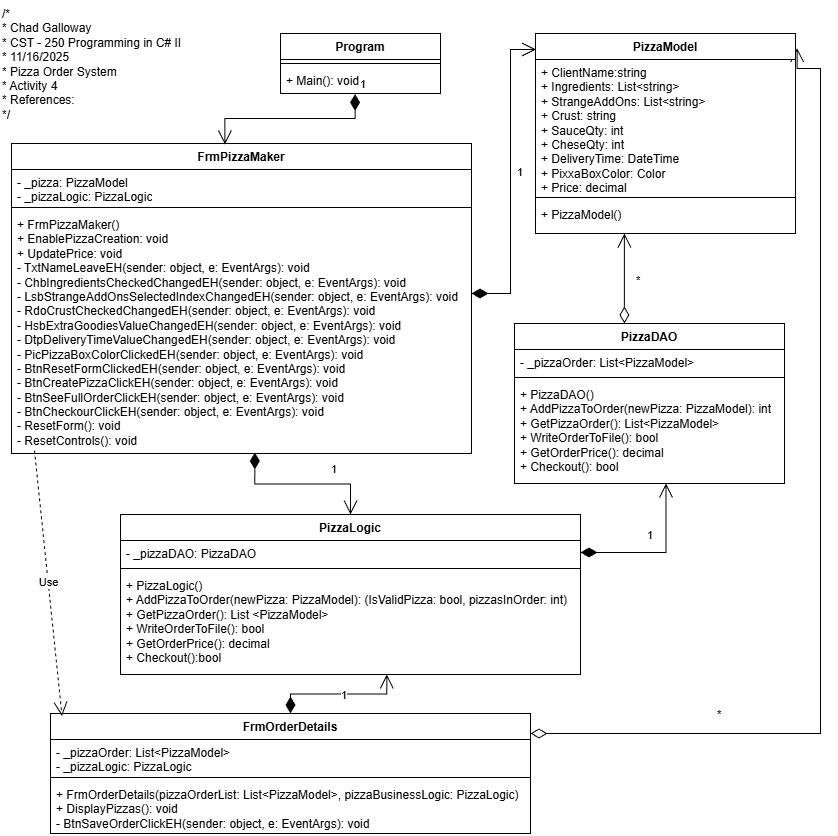

The diagram above was exported from draw.io. Its source (the exported page's mxGraphModel, read from the mxfile embedded in the PNG):
<mxGraphModel dx="1426" dy="743" grid="1" gridSize="10" guides="1" tooltips="1" connect="1" arrows="1" fold="1" page="1" pageScale="1" pageWidth="850" pageHeight="1100" math="0" shadow="0">
  <root>
    <mxCell id="0" />
    <mxCell id="1" parent="0" />
    <mxCell id="f4niWK5q088dTsm-g7qR-1" value="/*&lt;br&gt; * Chad Galloway&lt;br&gt; * CST - 250 Programming in C# II&lt;br&gt; * 11/16/2025&lt;br&gt; * Pizza Order System&lt;br&gt; * Activity 4&lt;br&gt; * References:&lt;br&gt; */" style="text;whiteSpace=wrap;html=1;" parent="1" vertex="1">
      <mxGeometry x="10" y="10" width="210" height="130" as="geometry" />
    </mxCell>
    <mxCell id="f4niWK5q088dTsm-g7qR-2" value="FrmOrderDetails" style="swimlane;fontStyle=1;align=center;verticalAlign=top;childLayout=stackLayout;horizontal=1;startSize=26;horizontalStack=0;resizeParent=1;resizeParentMax=0;resizeLast=0;collapsible=1;marginBottom=0;whiteSpace=wrap;html=1;" parent="1" vertex="1">
      <mxGeometry x="60" y="723" width="480" height="120" as="geometry" />
    </mxCell>
    <mxCell id="2chxkZD9mZJgZB4Q9Oxj-4" value="*" style="endArrow=open;html=1;endSize=12;startArrow=diamondThin;startSize=14;startFill=0;edgeStyle=orthogonalEdgeStyle;align=left;verticalAlign=bottom;rounded=0;entryX=1.006;entryY=0.073;entryDx=0;entryDy=0;entryPerimeter=0;" parent="f4niWK5q088dTsm-g7qR-2" target="f4niWK5q088dTsm-g7qR-10" edge="1">
      <mxGeometry x="-0.6298" y="10" relative="1" as="geometry">
        <mxPoint x="480" y="20" as="sourcePoint" />
        <mxPoint x="770" y="-540" as="targetPoint" />
        <Array as="points">
          <mxPoint x="770" y="20" />
          <mxPoint x="770" y="-645" />
        </Array>
        <mxPoint as="offset" />
      </mxGeometry>
    </mxCell>
    <mxCell id="f4niWK5q088dTsm-g7qR-3" value="- _pizzaOrder: List&amp;lt;PizzaModel&amp;gt;&lt;div&gt;- _pizzaLogic: PizzaLogic&lt;/div&gt;" style="text;strokeColor=none;fillColor=none;align=left;verticalAlign=top;spacingLeft=4;spacingRight=4;overflow=hidden;rotatable=0;points=[[0,0.5],[1,0.5]];portConstraint=eastwest;whiteSpace=wrap;html=1;" parent="f4niWK5q088dTsm-g7qR-2" vertex="1">
      <mxGeometry y="26" width="480" height="34" as="geometry" />
    </mxCell>
    <mxCell id="f4niWK5q088dTsm-g7qR-4" value="" style="line;strokeWidth=1;fillColor=none;align=left;verticalAlign=middle;spacingTop=-1;spacingLeft=3;spacingRight=3;rotatable=0;labelPosition=right;points=[];portConstraint=eastwest;strokeColor=inherit;" parent="f4niWK5q088dTsm-g7qR-2" vertex="1">
      <mxGeometry y="60" width="480" height="8" as="geometry" />
    </mxCell>
    <mxCell id="f4niWK5q088dTsm-g7qR-5" value="+ FrmOrderDetails(pizzaOrderList: List&amp;lt;PizzaModel&amp;gt;, pizzaBusinessLogic: PizzaLogic)&lt;div&gt;+ DisplayPizzas(): void&lt;/div&gt;&lt;div&gt;- BtnSaveOrderClickEH(sender: object, e: EventArgs): void&lt;/div&gt;" style="text;strokeColor=none;fillColor=none;align=left;verticalAlign=top;spacingLeft=4;spacingRight=4;overflow=hidden;rotatable=0;points=[[0,0.5],[1,0.5]];portConstraint=eastwest;whiteSpace=wrap;html=1;" parent="f4niWK5q088dTsm-g7qR-2" vertex="1">
      <mxGeometry y="68" width="480" height="52" as="geometry" />
    </mxCell>
    <mxCell id="f4niWK5q088dTsm-g7qR-10" value="PizzaModel" style="swimlane;fontStyle=1;align=center;verticalAlign=top;childLayout=stackLayout;horizontal=1;startSize=26;horizontalStack=0;resizeParent=1;resizeParentMax=0;resizeLast=0;collapsible=1;marginBottom=0;whiteSpace=wrap;html=1;" parent="1" vertex="1">
      <mxGeometry x="545" y="43" width="260" height="200" as="geometry" />
    </mxCell>
    <mxCell id="f4niWK5q088dTsm-g7qR-11" value="&lt;div&gt;+ ClientName:string&lt;/div&gt;&lt;div&gt;+ Ingredients: List&amp;lt;string&amp;gt;&lt;/div&gt;&lt;div&gt;+ StrangeAddOns: List&amp;lt;string&amp;gt;&lt;/div&gt;&lt;div&gt;+ Crust: string&lt;/div&gt;&lt;div&gt;+ SauceQty: int&lt;/div&gt;&lt;div&gt;+ CheseQty: int&lt;/div&gt;&lt;div&gt;+ DeliveryTime: DateTime&lt;/div&gt;&lt;div&gt;+ PixxaBoxColor: Color&lt;/div&gt;&lt;div&gt;+ Price: decimal&lt;/div&gt;" style="text;strokeColor=none;fillColor=none;align=left;verticalAlign=top;spacingLeft=4;spacingRight=4;overflow=hidden;rotatable=0;points=[[0,0.5],[1,0.5]];portConstraint=eastwest;whiteSpace=wrap;html=1;" parent="f4niWK5q088dTsm-g7qR-10" vertex="1">
      <mxGeometry y="26" width="260" height="134" as="geometry" />
    </mxCell>
    <mxCell id="f4niWK5q088dTsm-g7qR-12" value="" style="line;strokeWidth=1;fillColor=none;align=left;verticalAlign=middle;spacingTop=-1;spacingLeft=3;spacingRight=3;rotatable=0;labelPosition=right;points=[];portConstraint=eastwest;strokeColor=inherit;" parent="f4niWK5q088dTsm-g7qR-10" vertex="1">
      <mxGeometry y="160" width="260" height="8" as="geometry" />
    </mxCell>
    <mxCell id="f4niWK5q088dTsm-g7qR-13" value="&lt;div&gt;+ PizzaModel()&lt;/div&gt;" style="text;strokeColor=none;fillColor=none;align=left;verticalAlign=top;spacingLeft=4;spacingRight=4;overflow=hidden;rotatable=0;points=[[0,0.5],[1,0.5]];portConstraint=eastwest;whiteSpace=wrap;html=1;" parent="f4niWK5q088dTsm-g7qR-10" vertex="1">
      <mxGeometry y="168" width="260" height="32" as="geometry" />
    </mxCell>
    <mxCell id="f4niWK5q088dTsm-g7qR-14" value="PizzaLogic" style="swimlane;fontStyle=1;align=center;verticalAlign=top;childLayout=stackLayout;horizontal=1;startSize=26;horizontalStack=0;resizeParent=1;resizeParentMax=0;resizeLast=0;collapsible=1;marginBottom=0;whiteSpace=wrap;html=1;" parent="1" vertex="1">
      <mxGeometry x="130" y="524" width="460" height="160" as="geometry" />
    </mxCell>
    <mxCell id="f4niWK5q088dTsm-g7qR-15" value="- _pizzaDAO: PizzaDAO" style="text;strokeColor=none;fillColor=none;align=left;verticalAlign=top;spacingLeft=4;spacingRight=4;overflow=hidden;rotatable=0;points=[[0,0.5],[1,0.5]];portConstraint=eastwest;whiteSpace=wrap;html=1;" parent="f4niWK5q088dTsm-g7qR-14" vertex="1">
      <mxGeometry y="26" width="460" height="24" as="geometry" />
    </mxCell>
    <mxCell id="f4niWK5q088dTsm-g7qR-16" value="" style="line;strokeWidth=1;fillColor=none;align=left;verticalAlign=middle;spacingTop=-1;spacingLeft=3;spacingRight=3;rotatable=0;labelPosition=right;points=[];portConstraint=eastwest;strokeColor=inherit;" parent="f4niWK5q088dTsm-g7qR-14" vertex="1">
      <mxGeometry y="50" width="460" height="8" as="geometry" />
    </mxCell>
    <mxCell id="f4niWK5q088dTsm-g7qR-17" value="+ PizzaLogic()&lt;div&gt;+ AddPizzaToOrder(newPizza: PizzaModel): (IsValidPizza: bool, pizzasInOrder: int)&lt;/div&gt;&lt;div&gt;+ GetPizzaOrder(): List &amp;lt;PizzaModel&amp;gt;&lt;/div&gt;&lt;div&gt;+ WriteOrderToFile(): bool&lt;/div&gt;&lt;div&gt;+ GetOrderPrice(): decimal&lt;/div&gt;&lt;div&gt;+ Checkout():bool&lt;/div&gt;" style="text;strokeColor=none;fillColor=none;align=left;verticalAlign=top;spacingLeft=4;spacingRight=4;overflow=hidden;rotatable=0;points=[[0,0.5],[1,0.5]];portConstraint=eastwest;whiteSpace=wrap;html=1;" parent="f4niWK5q088dTsm-g7qR-14" vertex="1">
      <mxGeometry y="58" width="460" height="102" as="geometry" />
    </mxCell>
    <mxCell id="f4niWK5q088dTsm-g7qR-18" value="PizzaDAO" style="swimlane;fontStyle=1;align=center;verticalAlign=top;childLayout=stackLayout;horizontal=1;startSize=26;horizontalStack=0;resizeParent=1;resizeParentMax=0;resizeLast=0;collapsible=1;marginBottom=0;whiteSpace=wrap;html=1;" parent="1" vertex="1">
      <mxGeometry x="524" y="333" width="270" height="160" as="geometry" />
    </mxCell>
    <mxCell id="f4niWK5q088dTsm-g7qR-19" value="&lt;div&gt;- _pizzaOrder: List&amp;lt;PizzaModel&amp;gt;&lt;/div&gt;" style="text;strokeColor=none;fillColor=none;align=left;verticalAlign=top;spacingLeft=4;spacingRight=4;overflow=hidden;rotatable=0;points=[[0,0.5],[1,0.5]];portConstraint=eastwest;whiteSpace=wrap;html=1;" parent="f4niWK5q088dTsm-g7qR-18" vertex="1">
      <mxGeometry y="26" width="270" height="24" as="geometry" />
    </mxCell>
    <mxCell id="f4niWK5q088dTsm-g7qR-20" value="" style="line;strokeWidth=1;fillColor=none;align=left;verticalAlign=middle;spacingTop=-1;spacingLeft=3;spacingRight=3;rotatable=0;labelPosition=right;points=[];portConstraint=eastwest;strokeColor=inherit;" parent="f4niWK5q088dTsm-g7qR-18" vertex="1">
      <mxGeometry y="50" width="270" height="8" as="geometry" />
    </mxCell>
    <mxCell id="f4niWK5q088dTsm-g7qR-21" value="&lt;div&gt;+ PizzaDAO()&lt;/div&gt;+ AddPizzaToOrder(newPizza: PizzaModel): int&lt;div&gt;+ GetPizzaOrder(): List&amp;lt;PizzaModel&amp;gt;&lt;/div&gt;&lt;div&gt;+ WriteOrderToFile(): bool&lt;/div&gt;&lt;div&gt;+ GetOrderPrice(): decimal&lt;/div&gt;&lt;div&gt;+ Checkout(): bool&lt;/div&gt;" style="text;strokeColor=none;fillColor=none;align=left;verticalAlign=top;spacingLeft=4;spacingRight=4;overflow=hidden;rotatable=0;points=[[0,0.5],[1,0.5]];portConstraint=eastwest;whiteSpace=wrap;html=1;" parent="f4niWK5q088dTsm-g7qR-18" vertex="1">
      <mxGeometry y="58" width="270" height="102" as="geometry" />
    </mxCell>
    <mxCell id="lkcMS3yOvaQ4blgoX1fi-1" value="FrmPizzaMaker" style="swimlane;fontStyle=1;align=center;verticalAlign=top;childLayout=stackLayout;horizontal=1;startSize=26;horizontalStack=0;resizeParent=1;resizeParentMax=0;resizeLast=0;collapsible=1;marginBottom=0;whiteSpace=wrap;html=1;" parent="1" vertex="1">
      <mxGeometry x="21" y="153" width="460" height="310" as="geometry" />
    </mxCell>
    <mxCell id="lkcMS3yOvaQ4blgoX1fi-2" value="- _pizza: PizzaModel&lt;div&gt;- _pizzaLogic: PizzaLogic&lt;/div&gt;" style="text;strokeColor=none;fillColor=none;align=left;verticalAlign=top;spacingLeft=4;spacingRight=4;overflow=hidden;rotatable=0;points=[[0,0.5],[1,0.5]];portConstraint=eastwest;whiteSpace=wrap;html=1;" parent="lkcMS3yOvaQ4blgoX1fi-1" vertex="1">
      <mxGeometry y="26" width="460" height="34" as="geometry" />
    </mxCell>
    <mxCell id="lkcMS3yOvaQ4blgoX1fi-3" value="" style="line;strokeWidth=1;fillColor=none;align=left;verticalAlign=middle;spacingTop=-1;spacingLeft=3;spacingRight=3;rotatable=0;labelPosition=right;points=[];portConstraint=eastwest;strokeColor=inherit;" parent="lkcMS3yOvaQ4blgoX1fi-1" vertex="1">
      <mxGeometry y="60" width="460" height="8" as="geometry" />
    </mxCell>
    <mxCell id="lkcMS3yOvaQ4blgoX1fi-4" value="+ FrmPizzaMaker()&lt;div&gt;+ EnablePizzaCreation: void&lt;/div&gt;&lt;div&gt;+ UpdatePrice: void&lt;/div&gt;&lt;div&gt;- TxtNameLeaveEH(sender: object, e: EventArgs): void&lt;/div&gt;&lt;div&gt;- ChbIngredientsCheckedChangedEH(sender: object, e: EventArgs): void&lt;/div&gt;&lt;div&gt;- LsbStrangeAddOnsSelectedIndexChangedEH(sender: object, e: EventArgs): void&lt;/div&gt;&lt;div&gt;- RdoCrustCheckedChangedEH(&lt;span style=&quot;background-color: transparent; color: light-dark(rgb(0, 0, 0), rgb(255, 255, 255));&quot;&gt;sender: object, e: EventArgs): void&lt;/span&gt;&lt;/div&gt;&lt;div&gt;&lt;span style=&quot;background-color: transparent; color: light-dark(rgb(0, 0, 0), rgb(255, 255, 255));&quot;&gt;- HsbExtraGoodiesValueChangedEH(&lt;/span&gt;&lt;span style=&quot;background-color: transparent; color: light-dark(rgb(0, 0, 0), rgb(255, 255, 255));&quot;&gt;sender: object, e: EventArgs): void&lt;/span&gt;&lt;/div&gt;&lt;div&gt;- DtpDeliveryTimeValueChangedEH(&lt;span style=&quot;background-color: transparent; color: light-dark(rgb(0, 0, 0), rgb(255, 255, 255));&quot;&gt;sender: object, e: EventArgs): void&lt;/span&gt;&lt;/div&gt;&lt;div&gt;&lt;span style=&quot;background-color: transparent; color: light-dark(rgb(0, 0, 0), rgb(255, 255, 255));&quot;&gt;- PicPizzaBoxColorClickedEH(&lt;/span&gt;&lt;span style=&quot;background-color: transparent; color: light-dark(rgb(0, 0, 0), rgb(255, 255, 255));&quot;&gt;sender: object, e: EventArgs): void&lt;/span&gt;&lt;/div&gt;&lt;div&gt;&lt;span style=&quot;background-color: transparent; color: light-dark(rgb(0, 0, 0), rgb(255, 255, 255));&quot;&gt;- BtnResetFormClickedEH(&lt;/span&gt;&lt;span style=&quot;background-color: transparent; color: light-dark(rgb(0, 0, 0), rgb(255, 255, 255));&quot;&gt;sender: object, e: EventArgs): void&lt;/span&gt;&lt;/div&gt;&lt;div&gt;&lt;span style=&quot;background-color: transparent; color: light-dark(rgb(0, 0, 0), rgb(255, 255, 255));&quot;&gt;- BtnCreatePizzaClickEH&lt;/span&gt;&lt;span style=&quot;background-color: transparent; color: light-dark(rgb(0, 0, 0), rgb(255, 255, 255));&quot;&gt;(&lt;/span&gt;&lt;span style=&quot;background-color: transparent; color: light-dark(rgb(0, 0, 0), rgb(255, 255, 255));&quot;&gt;sender: object, e: EventArgs): void&lt;/span&gt;&lt;/div&gt;&lt;div&gt;&lt;span style=&quot;background-color: transparent; color: light-dark(rgb(0, 0, 0), rgb(255, 255, 255));&quot;&gt;- BtnSeeFullOrderClickEH&lt;/span&gt;&lt;span style=&quot;background-color: transparent; color: light-dark(rgb(0, 0, 0), rgb(255, 255, 255));&quot;&gt;(&lt;/span&gt;&lt;span style=&quot;background-color: transparent; color: light-dark(rgb(0, 0, 0), rgb(255, 255, 255));&quot;&gt;sender: object, e: EventArgs): void&lt;/span&gt;&lt;/div&gt;&lt;div&gt;&lt;span style=&quot;background-color: transparent; color: light-dark(rgb(0, 0, 0), rgb(255, 255, 255));&quot;&gt;- BtnCheckourClickEH(&lt;/span&gt;&lt;span style=&quot;background-color: transparent; color: light-dark(rgb(0, 0, 0), rgb(255, 255, 255));&quot;&gt;sender: object, e: EventArgs): void&lt;/span&gt;&lt;/div&gt;&lt;div&gt;&lt;span style=&quot;background-color: transparent; color: light-dark(rgb(0, 0, 0), rgb(255, 255, 255));&quot;&gt;- ResetForm(): void&lt;/span&gt;&lt;/div&gt;&lt;div&gt;&lt;span style=&quot;background-color: transparent; color: light-dark(rgb(0, 0, 0), rgb(255, 255, 255));&quot;&gt;- ResetControls(): void&lt;/span&gt;&lt;/div&gt;" style="text;strokeColor=none;fillColor=none;align=left;verticalAlign=top;spacingLeft=4;spacingRight=4;overflow=hidden;rotatable=0;points=[[0,0.5],[1,0.5]];portConstraint=eastwest;whiteSpace=wrap;html=1;" parent="lkcMS3yOvaQ4blgoX1fi-1" vertex="1">
      <mxGeometry y="68" width="460" height="242" as="geometry" />
    </mxCell>
    <mxCell id="lkcMS3yOvaQ4blgoX1fi-5" value="1" style="endArrow=open;html=1;endSize=12;startArrow=diamondThin;startSize=14;startFill=1;edgeStyle=orthogonalEdgeStyle;align=left;verticalAlign=bottom;rounded=0;entryX=0.002;entryY=0.08;entryDx=0;entryDy=0;entryPerimeter=0;" parent="1" source="lkcMS3yOvaQ4blgoX1fi-1" target="f4niWK5q088dTsm-g7qR-10" edge="1">
      <mxGeometry x="-0.0228" y="-4" relative="1" as="geometry">
        <mxPoint x="490" y="273" as="sourcePoint" />
        <mxPoint x="650" y="273" as="targetPoint" />
        <mxPoint x="1" as="offset" />
        <Array as="points">
          <mxPoint x="520" y="303" />
          <mxPoint x="520" y="59" />
        </Array>
      </mxGeometry>
    </mxCell>
    <mxCell id="2chxkZD9mZJgZB4Q9Oxj-1" value="1" style="endArrow=open;html=1;endSize=12;startArrow=diamondThin;startSize=14;startFill=1;edgeStyle=orthogonalEdgeStyle;align=left;verticalAlign=bottom;rounded=0;exitX=0.529;exitY=0.996;exitDx=0;exitDy=0;exitPerimeter=0;" parent="1" source="lkcMS3yOvaQ4blgoX1fi-4" target="f4niWK5q088dTsm-g7qR-14" edge="1">
      <mxGeometry x="0.3509" y="6" relative="1" as="geometry">
        <mxPoint x="310" y="463" as="sourcePoint" />
        <mxPoint x="530" y="533" as="targetPoint" />
        <mxPoint as="offset" />
      </mxGeometry>
    </mxCell>
    <mxCell id="2chxkZD9mZJgZB4Q9Oxj-2" value="*" style="endArrow=open;html=1;endSize=12;startArrow=diamondThin;startSize=14;startFill=0;edgeStyle=orthogonalEdgeStyle;align=left;verticalAlign=bottom;rounded=0;entryX=0.342;entryY=1;entryDx=0;entryDy=0;entryPerimeter=0;exitX=0.407;exitY=0;exitDx=0;exitDy=0;exitPerimeter=0;" parent="1" source="f4niWK5q088dTsm-g7qR-18" target="f4niWK5q088dTsm-g7qR-13" edge="1">
      <mxGeometry x="-0.2366" y="-10" relative="1" as="geometry">
        <mxPoint x="350" y="363" as="sourcePoint" />
        <mxPoint x="510" y="363" as="targetPoint" />
        <mxPoint as="offset" />
      </mxGeometry>
    </mxCell>
    <mxCell id="2chxkZD9mZJgZB4Q9Oxj-3" value="1" style="endArrow=open;html=1;endSize=12;startArrow=diamondThin;startSize=14;startFill=1;edgeStyle=orthogonalEdgeStyle;align=left;verticalAlign=bottom;rounded=0;exitX=1;exitY=0.5;exitDx=0;exitDy=0;entryX=0.561;entryY=1;entryDx=0;entryDy=0;entryPerimeter=0;" parent="1" source="f4niWK5q088dTsm-g7qR-15" target="f4niWK5q088dTsm-g7qR-21" edge="1">
      <mxGeometry x="-0.1566" y="8" relative="1" as="geometry">
        <mxPoint x="350" y="463" as="sourcePoint" />
        <mxPoint x="680" y="513" as="targetPoint" />
        <mxPoint as="offset" />
      </mxGeometry>
    </mxCell>
    <mxCell id="RlKwsdYut8DlSTRj62dV-1" value="1" style="endArrow=open;html=1;endSize=12;startArrow=diamondThin;startSize=14;startFill=1;edgeStyle=orthogonalEdgeStyle;align=left;verticalAlign=bottom;rounded=0;exitX=0.5;exitY=0;exitDx=0;exitDy=0;entryX=0.579;entryY=1;entryDx=0;entryDy=0;entryPerimeter=0;" edge="1" parent="1" source="f4niWK5q088dTsm-g7qR-2" target="f4niWK5q088dTsm-g7qR-17">
      <mxGeometry x="0.0066" y="-10" relative="1" as="geometry">
        <mxPoint x="350" y="483" as="sourcePoint" />
        <mxPoint x="510" y="483" as="targetPoint" />
        <mxPoint as="offset" />
      </mxGeometry>
    </mxCell>
    <mxCell id="RlKwsdYut8DlSTRj62dV-2" value="Program" style="swimlane;fontStyle=1;align=center;verticalAlign=top;childLayout=stackLayout;horizontal=1;startSize=26;horizontalStack=0;resizeParent=1;resizeParentMax=0;resizeLast=0;collapsible=1;marginBottom=0;whiteSpace=wrap;html=1;" vertex="1" parent="1">
      <mxGeometry x="290" y="43" width="160" height="60" as="geometry" />
    </mxCell>
    <mxCell id="RlKwsdYut8DlSTRj62dV-4" value="" style="line;strokeWidth=1;fillColor=none;align=left;verticalAlign=middle;spacingTop=-1;spacingLeft=3;spacingRight=3;rotatable=0;labelPosition=right;points=[];portConstraint=eastwest;strokeColor=inherit;" vertex="1" parent="RlKwsdYut8DlSTRj62dV-2">
      <mxGeometry y="26" width="160" height="8" as="geometry" />
    </mxCell>
    <mxCell id="RlKwsdYut8DlSTRj62dV-5" value="+ Main(): void" style="text;strokeColor=none;fillColor=none;align=left;verticalAlign=top;spacingLeft=4;spacingRight=4;overflow=hidden;rotatable=0;points=[[0,0.5],[1,0.5]];portConstraint=eastwest;whiteSpace=wrap;html=1;" vertex="1" parent="RlKwsdYut8DlSTRj62dV-2">
      <mxGeometry y="34" width="160" height="26" as="geometry" />
    </mxCell>
    <mxCell id="RlKwsdYut8DlSTRj62dV-6" value="Use" style="endArrow=open;endSize=12;dashed=1;html=1;rounded=0;exitX=0.05;exitY=0.988;exitDx=0;exitDy=0;exitPerimeter=0;entryX=0.024;entryY=0.021;entryDx=0;entryDy=0;entryPerimeter=0;" edge="1" parent="1" source="lkcMS3yOvaQ4blgoX1fi-4" target="f4niWK5q088dTsm-g7qR-2">
      <mxGeometry width="160" relative="1" as="geometry">
        <mxPoint x="350" y="294" as="sourcePoint" />
        <mxPoint x="70" y="714" as="targetPoint" />
      </mxGeometry>
    </mxCell>
    <mxCell id="RlKwsdYut8DlSTRj62dV-7" value="1" style="endArrow=open;html=1;endSize=12;startArrow=diamondThin;startSize=14;startFill=1;edgeStyle=orthogonalEdgeStyle;align=left;verticalAlign=bottom;rounded=0;exitX=0.466;exitY=1.019;exitDx=0;exitDy=0;exitPerimeter=0;entryX=0.464;entryY=0.003;entryDx=0;entryDy=0;entryPerimeter=0;" edge="1" parent="1" source="RlKwsdYut8DlSTRj62dV-5" target="lkcMS3yOvaQ4blgoX1fi-1">
      <mxGeometry x="-1" y="3" relative="1" as="geometry">
        <mxPoint x="350" y="94" as="sourcePoint" />
        <mxPoint x="510" y="94" as="targetPoint" />
      </mxGeometry>
    </mxCell>
  </root>
</mxGraphModel>